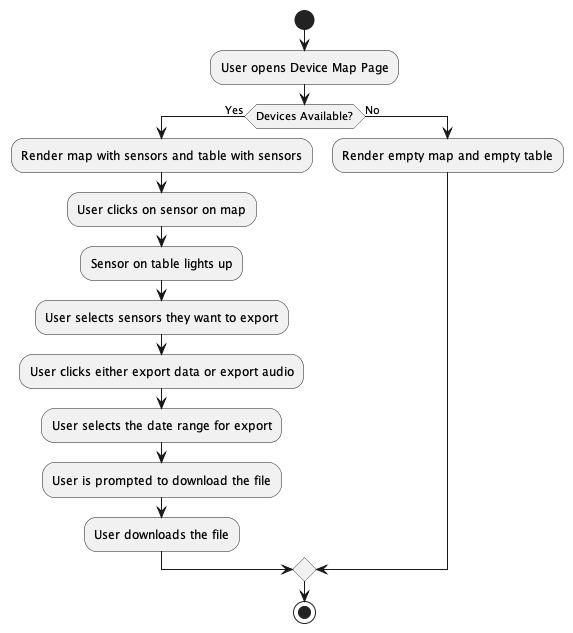

The diagram above was rendered by PlantUML. Its source (embedded in the PNG):
@startuml
start

:User opens Device Map Page;
if (Devices Available?) then (Yes)
    :Render map with sensors and table with sensors;
    :User clicks on sensor on map; 
    :Sensor on table lights up;
    :User selects sensors they want to export;
    :User clicks either export data or export audio; 
    :User selects the date range for export; 
    :User is prompted to download the file;
    :User downloads the file;
else (No)
    :Render empty map and empty table;
endif

stop

@enduml